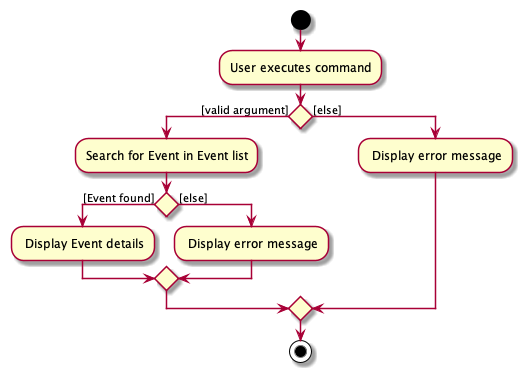

The diagram above was rendered by PlantUML. Its source (embedded in the PNG):
@startuml
start
:User executes command;

'Since the beta syntax does not support placing the condition outside the
'diamond we place it as the true branch instead.

if () then ([valid argument])
    :Search for Event in Event list;
    if () then ([Event found])
        : Display Event details;
    else ([else])
        : Display error message;
    endif
else ([else])
    : Display error message;
endif
stop
@enduml